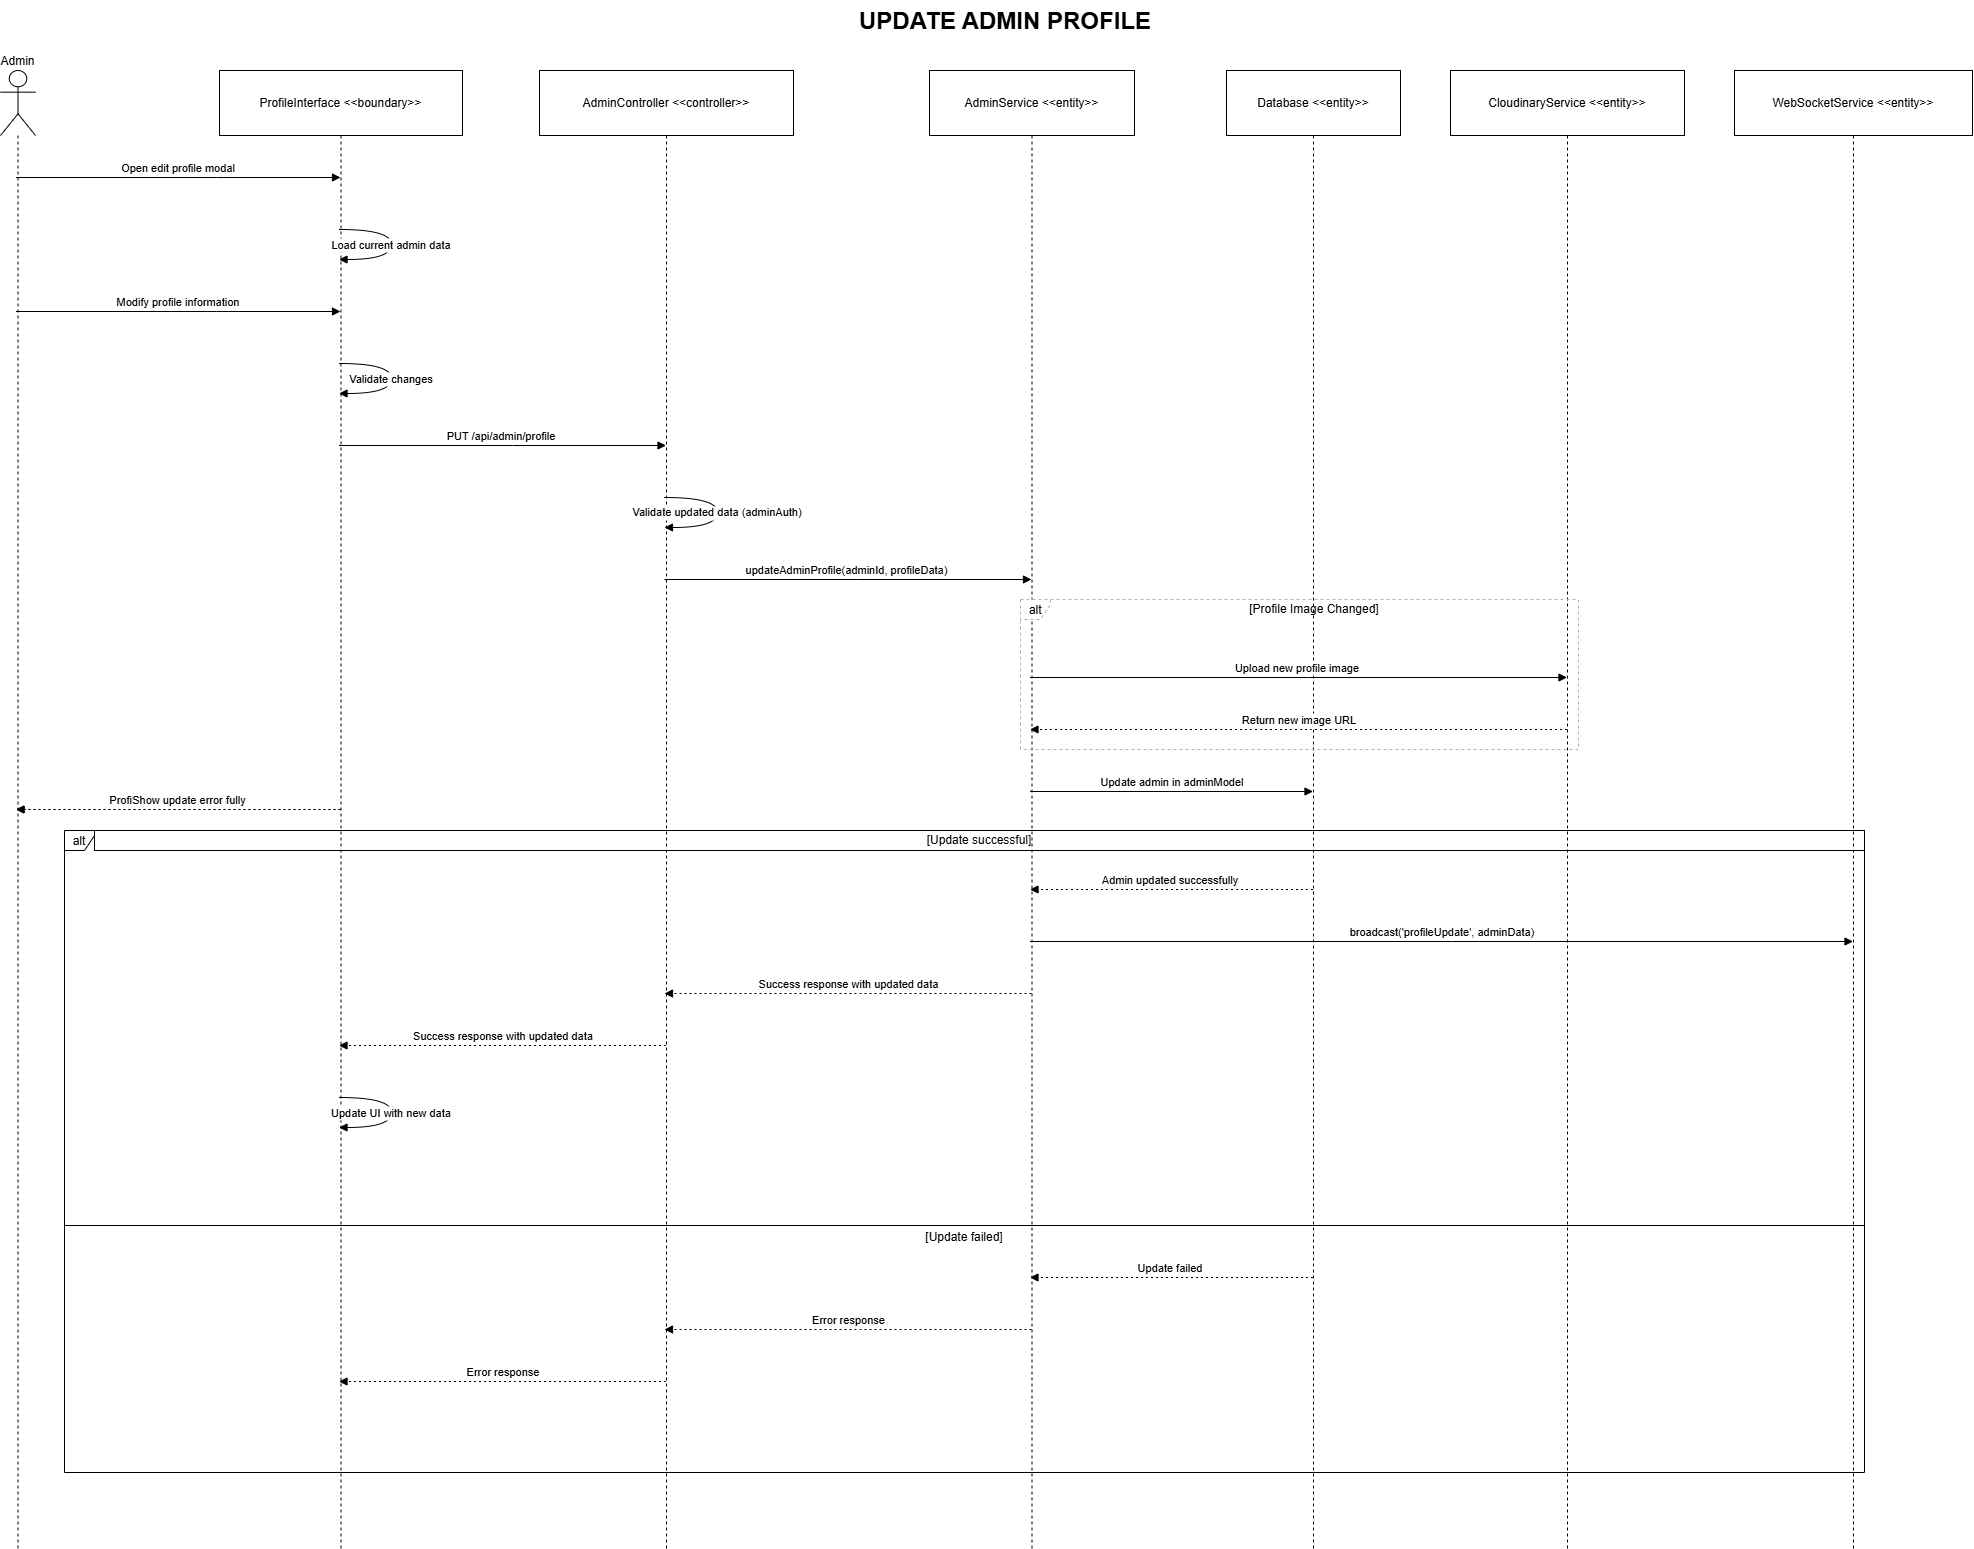

The diagram above was exported from draw.io. Its source (the exported page's mxGraphModel, read from the mxfile embedded in the PNG):
<mxGraphModel dx="4163" dy="2223" grid="1" gridSize="10" guides="1" tooltips="1" connect="1" arrows="1" fold="1" page="1" pageScale="1" pageWidth="1169" pageHeight="827" math="0" shadow="0">
  <root>
    <mxCell id="0" />
    <mxCell id="1" parent="0" />
    <mxCell id="bHxqk96y0kdiTIDsu03z-1" value="Admin" style="shape=umlLifeline;perimeter=lifelinePerimeter;whiteSpace=wrap;container=1;dropTarget=0;collapsible=0;recursiveResize=0;outlineConnect=0;portConstraint=eastwest;newEdgeStyle={&quot;edgeStyle&quot;:&quot;elbowEdgeStyle&quot;,&quot;elbow&quot;:&quot;vertical&quot;,&quot;curved&quot;:0,&quot;rounded&quot;:0};participant=umlActor;verticalAlign=bottom;labelPosition=center;verticalLabelPosition=top;align=center;size=65;" vertex="1" parent="1">
      <mxGeometry x="90" y="100" width="35" height="1478" as="geometry" />
    </mxCell>
    <mxCell id="bHxqk96y0kdiTIDsu03z-2" value="ProfileInterface &lt;&lt;boundary&gt;&gt;" style="shape=umlLifeline;perimeter=lifelinePerimeter;whiteSpace=wrap;container=1;dropTarget=0;collapsible=0;recursiveResize=0;outlineConnect=0;portConstraint=eastwest;newEdgeStyle={&quot;edgeStyle&quot;:&quot;elbowEdgeStyle&quot;,&quot;elbow&quot;:&quot;vertical&quot;,&quot;curved&quot;:0,&quot;rounded&quot;:0};size=65;" vertex="1" parent="1">
      <mxGeometry x="309" y="100" width="243" height="1478" as="geometry" />
    </mxCell>
    <mxCell id="bHxqk96y0kdiTIDsu03z-3" value="AdminController &lt;&lt;controller&gt;&gt;" style="shape=umlLifeline;perimeter=lifelinePerimeter;whiteSpace=wrap;container=1;dropTarget=0;collapsible=0;recursiveResize=0;outlineConnect=0;portConstraint=eastwest;newEdgeStyle={&quot;edgeStyle&quot;:&quot;elbowEdgeStyle&quot;,&quot;elbow&quot;:&quot;vertical&quot;,&quot;curved&quot;:0,&quot;rounded&quot;:0};size=65;" vertex="1" parent="1">
      <mxGeometry x="629" y="100" width="254" height="1478" as="geometry" />
    </mxCell>
    <mxCell id="bHxqk96y0kdiTIDsu03z-4" value="AdminService &lt;&lt;entity&gt;&gt;" style="shape=umlLifeline;perimeter=lifelinePerimeter;whiteSpace=wrap;container=1;dropTarget=0;collapsible=0;recursiveResize=0;outlineConnect=0;portConstraint=eastwest;newEdgeStyle={&quot;edgeStyle&quot;:&quot;elbowEdgeStyle&quot;,&quot;elbow&quot;:&quot;vertical&quot;,&quot;curved&quot;:0,&quot;rounded&quot;:0};size=65;" vertex="1" parent="1">
      <mxGeometry x="1019" y="100" width="205" height="1478" as="geometry" />
    </mxCell>
    <mxCell id="bHxqk96y0kdiTIDsu03z-5" value="Database &lt;&lt;entity&gt;&gt;" style="shape=umlLifeline;perimeter=lifelinePerimeter;whiteSpace=wrap;container=1;dropTarget=0;collapsible=0;recursiveResize=0;outlineConnect=0;portConstraint=eastwest;newEdgeStyle={&quot;edgeStyle&quot;:&quot;elbowEdgeStyle&quot;,&quot;elbow&quot;:&quot;vertical&quot;,&quot;curved&quot;:0,&quot;rounded&quot;:0};size=65;" vertex="1" parent="1">
      <mxGeometry x="1316" y="100" width="174" height="1478" as="geometry" />
    </mxCell>
    <mxCell id="bHxqk96y0kdiTIDsu03z-6" value="CloudinaryService &lt;&lt;entity&gt;&gt;" style="shape=umlLifeline;perimeter=lifelinePerimeter;whiteSpace=wrap;container=1;dropTarget=0;collapsible=0;recursiveResize=0;outlineConnect=0;portConstraint=eastwest;newEdgeStyle={&quot;edgeStyle&quot;:&quot;elbowEdgeStyle&quot;,&quot;elbow&quot;:&quot;vertical&quot;,&quot;curved&quot;:0,&quot;rounded&quot;:0};size=65;" vertex="1" parent="1">
      <mxGeometry x="1540" y="100" width="234" height="1478" as="geometry" />
    </mxCell>
    <mxCell id="bHxqk96y0kdiTIDsu03z-7" value="WebSocketService &lt;&lt;entity&gt;&gt;" style="shape=umlLifeline;perimeter=lifelinePerimeter;whiteSpace=wrap;container=1;dropTarget=0;collapsible=0;recursiveResize=0;outlineConnect=0;portConstraint=eastwest;newEdgeStyle={&quot;edgeStyle&quot;:&quot;elbowEdgeStyle&quot;,&quot;elbow&quot;:&quot;vertical&quot;,&quot;curved&quot;:0,&quot;rounded&quot;:0};size=65;" vertex="1" parent="1">
      <mxGeometry x="1824" y="100" width="238" height="1478" as="geometry" />
    </mxCell>
    <mxCell id="bHxqk96y0kdiTIDsu03z-8" value="alt" style="shape=umlFrame;dashed=1;pointerEvents=0;dropTarget=0;strokeColor=#B3B3B3;height=20;width=30" vertex="1" parent="1">
      <mxGeometry x="1110" y="629" width="558" height="150" as="geometry" />
    </mxCell>
    <mxCell id="bHxqk96y0kdiTIDsu03z-9" value="[Profile Image Changed]" style="text;strokeColor=none;fillColor=none;align=center;verticalAlign=middle;whiteSpace=wrap;" vertex="1" parent="bHxqk96y0kdiTIDsu03z-8">
      <mxGeometry x="30" width="528" height="20" as="geometry" />
    </mxCell>
    <mxCell id="bHxqk96y0kdiTIDsu03z-10" value="alt" style="shape=umlFrame;dashed=0;pointerEvents=0;dropTarget=0;strokeColor=#000000;height=20;width=30" vertex="1" parent="1">
      <mxGeometry x="154" y="860" width="1800" height="642" as="geometry" />
    </mxCell>
    <mxCell id="bHxqk96y0kdiTIDsu03z-11" value="[Update successful]" style="text;strokeColor=#000000;fillColor=none;align=center;verticalAlign=middle;whiteSpace=wrap;" vertex="1" parent="bHxqk96y0kdiTIDsu03z-10">
      <mxGeometry x="30" width="1770" height="20" as="geometry" />
    </mxCell>
    <mxCell id="bHxqk96y0kdiTIDsu03z-12" value="[Update failed]" style="shape=line;dashed=0;whiteSpace=wrap;verticalAlign=top;labelPosition=center;verticalLabelPosition=middle;align=center;strokeColor=#000000;" vertex="1" parent="bHxqk96y0kdiTIDsu03z-10">
      <mxGeometry y="393" width="1800" height="4" as="geometry" />
    </mxCell>
    <mxCell id="bHxqk96y0kdiTIDsu03z-13" value="Open edit profile modal" style="verticalAlign=bottom;edgeStyle=elbowEdgeStyle;elbow=vertical;curved=0;rounded=0;endArrow=block;" edge="1" parent="1" source="bHxqk96y0kdiTIDsu03z-1" target="bHxqk96y0kdiTIDsu03z-2">
      <mxGeometry relative="1" as="geometry">
        <Array as="points">
          <mxPoint x="306" y="207" />
        </Array>
      </mxGeometry>
    </mxCell>
    <mxCell id="bHxqk96y0kdiTIDsu03z-14" value="Load current admin data" style="curved=1;endArrow=block;rounded=0;" edge="1" parent="1" source="bHxqk96y0kdiTIDsu03z-2" target="bHxqk96y0kdiTIDsu03z-2">
      <mxGeometry relative="1" as="geometry">
        <Array as="points">
          <mxPoint x="481" y="259" />
          <mxPoint x="481" y="289" />
        </Array>
      </mxGeometry>
    </mxCell>
    <mxCell id="bHxqk96y0kdiTIDsu03z-15" value="Modify profile information" style="verticalAlign=bottom;edgeStyle=elbowEdgeStyle;elbow=vertical;curved=0;rounded=0;endArrow=block;" edge="1" parent="1" source="bHxqk96y0kdiTIDsu03z-1" target="bHxqk96y0kdiTIDsu03z-2">
      <mxGeometry relative="1" as="geometry">
        <Array as="points">
          <mxPoint x="306" y="341" />
        </Array>
      </mxGeometry>
    </mxCell>
    <mxCell id="bHxqk96y0kdiTIDsu03z-16" value="Validate changes" style="curved=1;endArrow=block;rounded=0;" edge="1" parent="1" source="bHxqk96y0kdiTIDsu03z-2" target="bHxqk96y0kdiTIDsu03z-2">
      <mxGeometry relative="1" as="geometry">
        <Array as="points">
          <mxPoint x="481" y="393" />
          <mxPoint x="481" y="423" />
        </Array>
      </mxGeometry>
    </mxCell>
    <mxCell id="bHxqk96y0kdiTIDsu03z-17" value="PUT /api/admin/profile" style="verticalAlign=bottom;edgeStyle=elbowEdgeStyle;elbow=vertical;curved=0;rounded=0;endArrow=block;" edge="1" parent="1" source="bHxqk96y0kdiTIDsu03z-2" target="bHxqk96y0kdiTIDsu03z-3">
      <mxGeometry relative="1" as="geometry">
        <Array as="points">
          <mxPoint x="602" y="475" />
        </Array>
      </mxGeometry>
    </mxCell>
    <mxCell id="bHxqk96y0kdiTIDsu03z-18" value="Validate updated data (adminAuth)" style="curved=1;endArrow=block;rounded=0;" edge="1" parent="1" source="bHxqk96y0kdiTIDsu03z-3" target="bHxqk96y0kdiTIDsu03z-3">
      <mxGeometry relative="1" as="geometry">
        <Array as="points">
          <mxPoint x="807" y="527" />
          <mxPoint x="807" y="557" />
        </Array>
      </mxGeometry>
    </mxCell>
    <mxCell id="bHxqk96y0kdiTIDsu03z-19" value="updateAdminProfile(adminId, profileData)" style="verticalAlign=bottom;edgeStyle=elbowEdgeStyle;elbow=vertical;curved=0;rounded=0;endArrow=block;" edge="1" parent="1" source="bHxqk96y0kdiTIDsu03z-3" target="bHxqk96y0kdiTIDsu03z-4">
      <mxGeometry relative="1" as="geometry">
        <Array as="points">
          <mxPoint x="947" y="609" />
        </Array>
      </mxGeometry>
    </mxCell>
    <mxCell id="bHxqk96y0kdiTIDsu03z-20" value="Upload new profile image" style="verticalAlign=bottom;edgeStyle=elbowEdgeStyle;elbow=vertical;curved=0;rounded=0;endArrow=block;" edge="1" parent="1" source="bHxqk96y0kdiTIDsu03z-4" target="bHxqk96y0kdiTIDsu03z-6">
      <mxGeometry relative="1" as="geometry">
        <Array as="points">
          <mxPoint x="1398" y="707" />
        </Array>
      </mxGeometry>
    </mxCell>
    <mxCell id="bHxqk96y0kdiTIDsu03z-21" value="Return new image URL" style="verticalAlign=bottom;edgeStyle=elbowEdgeStyle;elbow=vertical;curved=0;rounded=0;dashed=1;dashPattern=2 3;endArrow=block;" edge="1" parent="1" source="bHxqk96y0kdiTIDsu03z-6" target="bHxqk96y0kdiTIDsu03z-4">
      <mxGeometry relative="1" as="geometry">
        <Array as="points">
          <mxPoint x="1401" y="759" />
        </Array>
      </mxGeometry>
    </mxCell>
    <mxCell id="bHxqk96y0kdiTIDsu03z-22" value="Update admin in adminModel" style="verticalAlign=bottom;edgeStyle=elbowEdgeStyle;elbow=vertical;curved=0;rounded=0;endArrow=block;" edge="1" parent="1" source="bHxqk96y0kdiTIDsu03z-4" target="bHxqk96y0kdiTIDsu03z-5">
      <mxGeometry relative="1" as="geometry">
        <Array as="points">
          <mxPoint x="1271" y="821" />
        </Array>
      </mxGeometry>
    </mxCell>
    <mxCell id="bHxqk96y0kdiTIDsu03z-23" value="Admin updated successfully" style="verticalAlign=bottom;edgeStyle=elbowEdgeStyle;elbow=vertical;curved=0;rounded=0;dashed=1;dashPattern=2 3;endArrow=block;" edge="1" parent="1" source="bHxqk96y0kdiTIDsu03z-5" target="bHxqk96y0kdiTIDsu03z-4">
      <mxGeometry relative="1" as="geometry">
        <Array as="points">
          <mxPoint x="1274" y="919" />
        </Array>
      </mxGeometry>
    </mxCell>
    <mxCell id="bHxqk96y0kdiTIDsu03z-24" value="broadcast('profileUpdate', adminData)" style="verticalAlign=bottom;edgeStyle=elbowEdgeStyle;elbow=vertical;curved=0;rounded=0;endArrow=block;" edge="1" parent="1" source="bHxqk96y0kdiTIDsu03z-4" target="bHxqk96y0kdiTIDsu03z-7">
      <mxGeometry relative="1" as="geometry">
        <Array as="points">
          <mxPoint x="1541" y="971" />
        </Array>
      </mxGeometry>
    </mxCell>
    <mxCell id="bHxqk96y0kdiTIDsu03z-25" value="Success response with updated data" style="verticalAlign=bottom;edgeStyle=elbowEdgeStyle;elbow=vertical;curved=0;rounded=0;dashed=1;dashPattern=2 3;endArrow=block;" edge="1" parent="1" source="bHxqk96y0kdiTIDsu03z-4" target="bHxqk96y0kdiTIDsu03z-3">
      <mxGeometry relative="1" as="geometry">
        <Array as="points">
          <mxPoint x="950" y="1023" />
        </Array>
      </mxGeometry>
    </mxCell>
    <mxCell id="bHxqk96y0kdiTIDsu03z-26" value="Success response with updated data" style="verticalAlign=bottom;edgeStyle=elbowEdgeStyle;elbow=vertical;curved=0;rounded=0;dashed=1;dashPattern=2 3;endArrow=block;" edge="1" parent="1" source="bHxqk96y0kdiTIDsu03z-3" target="bHxqk96y0kdiTIDsu03z-2">
      <mxGeometry relative="1" as="geometry">
        <Array as="points">
          <mxPoint x="605" y="1075" />
        </Array>
      </mxGeometry>
    </mxCell>
    <mxCell id="bHxqk96y0kdiTIDsu03z-27" value="Update UI with new data" style="curved=1;endArrow=block;rounded=0;" edge="1" parent="1" source="bHxqk96y0kdiTIDsu03z-2" target="bHxqk96y0kdiTIDsu03z-2">
      <mxGeometry relative="1" as="geometry">
        <Array as="points">
          <mxPoint x="481" y="1127" />
          <mxPoint x="481" y="1157" />
        </Array>
      </mxGeometry>
    </mxCell>
    <mxCell id="bHxqk96y0kdiTIDsu03z-28" value="Profile updated successfully" style="verticalAlign=bottom;edgeStyle=elbowEdgeStyle;elbow=vertical;curved=0;rounded=0;dashed=1;dashPattern=2 3;endArrow=block;" edge="1" parent="1" source="bHxqk96y0kdiTIDsu03z-2" target="bHxqk96y0kdiTIDsu03z-1">
      <mxGeometry relative="1" as="geometry">
        <Array as="points">
          <mxPoint x="309" y="1209" />
        </Array>
      </mxGeometry>
    </mxCell>
    <mxCell id="bHxqk96y0kdiTIDsu03z-29" value="Update failed" style="verticalAlign=bottom;edgeStyle=elbowEdgeStyle;elbow=vertical;curved=0;rounded=0;dashed=1;dashPattern=2 3;endArrow=block;" edge="1" parent="1" source="bHxqk96y0kdiTIDsu03z-5" target="bHxqk96y0kdiTIDsu03z-4">
      <mxGeometry relative="1" as="geometry">
        <Array as="points">
          <mxPoint x="1274" y="1307" />
        </Array>
      </mxGeometry>
    </mxCell>
    <mxCell id="bHxqk96y0kdiTIDsu03z-30" value="Error response" style="verticalAlign=bottom;edgeStyle=elbowEdgeStyle;elbow=vertical;curved=0;rounded=0;dashed=1;dashPattern=2 3;endArrow=block;" edge="1" parent="1" source="bHxqk96y0kdiTIDsu03z-4" target="bHxqk96y0kdiTIDsu03z-3">
      <mxGeometry relative="1" as="geometry">
        <Array as="points">
          <mxPoint x="950" y="1359" />
        </Array>
      </mxGeometry>
    </mxCell>
    <mxCell id="bHxqk96y0kdiTIDsu03z-31" value="Error response" style="verticalAlign=bottom;edgeStyle=elbowEdgeStyle;elbow=vertical;curved=0;rounded=0;dashed=1;dashPattern=2 3;endArrow=block;" edge="1" parent="1" source="bHxqk96y0kdiTIDsu03z-3" target="bHxqk96y0kdiTIDsu03z-2">
      <mxGeometry relative="1" as="geometry">
        <Array as="points">
          <mxPoint x="605" y="1411" />
        </Array>
      </mxGeometry>
    </mxCell>
    <mxCell id="bHxqk96y0kdiTIDsu03z-32" value="Show update error" style="verticalAlign=bottom;edgeStyle=elbowEdgeStyle;elbow=vertical;curved=0;rounded=0;dashed=1;dashPattern=2 3;endArrow=block;" edge="1" parent="1" source="bHxqk96y0kdiTIDsu03z-2" target="bHxqk96y0kdiTIDsu03z-1">
      <mxGeometry relative="1" as="geometry">
        <Array as="points">
          <mxPoint x="309" y="1463" />
        </Array>
      </mxGeometry>
    </mxCell>
    <mxCell id="bHxqk96y0kdiTIDsu03z-33" value="&lt;h1 style=&quot;margin-top: 0px;&quot;&gt;UPDATE ADMIN PROFILE&lt;/h1&gt;" style="text;html=1;whiteSpace=wrap;overflow=hidden;rounded=0;" vertex="1" parent="1">
      <mxGeometry x="946.5" y="30" width="350" height="50" as="geometry" />
    </mxCell>
  </root>
</mxGraphModel>